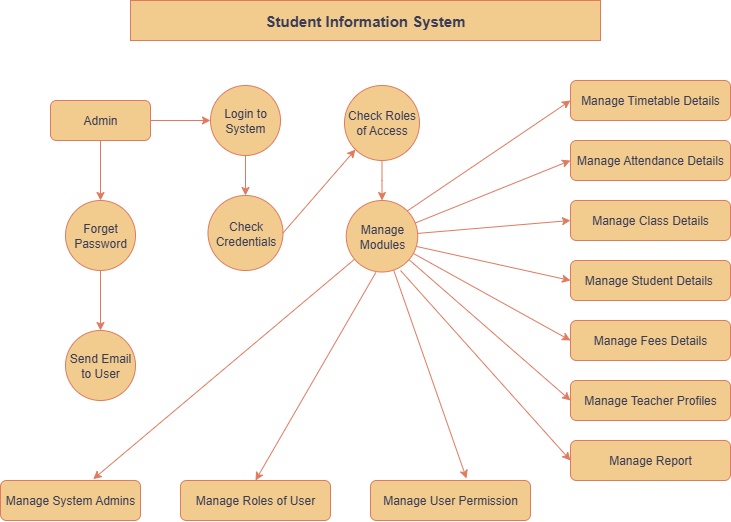

The diagram above was exported from draw.io. Its source (the exported page's mxGraphModel, read from the mxfile embedded in the PNG):
<mxGraphModel dx="1310" dy="752" grid="1" gridSize="10" guides="1" tooltips="1" connect="1" arrows="1" fold="1" page="1" pageScale="1" pageWidth="827" pageHeight="1169" math="0" shadow="0">
  <root>
    <mxCell id="0" />
    <mxCell id="1" parent="0" />
    <mxCell id="OcDDWSMCJ_hV0Os4x54w-1" value="Student Information System" style="rounded=0;whiteSpace=wrap;html=1;fontStyle=1;fontSize=15;fillColor=#F2CC8F;strokeColor=#E07A5F;labelBackgroundColor=none;fontColor=#393C56;" vertex="1" parent="1">
      <mxGeometry x="160" y="40" width="470" height="40" as="geometry" />
    </mxCell>
    <mxCell id="OcDDWSMCJ_hV0Os4x54w-5" value="" style="edgeStyle=orthogonalEdgeStyle;rounded=0;orthogonalLoop=1;jettySize=auto;html=1;strokeColor=#E07A5F;fontColor=#393C56;fillColor=#F2CC8F;" edge="1" parent="1" source="OcDDWSMCJ_hV0Os4x54w-2" target="OcDDWSMCJ_hV0Os4x54w-4">
      <mxGeometry relative="1" as="geometry" />
    </mxCell>
    <mxCell id="OcDDWSMCJ_hV0Os4x54w-8" value="" style="edgeStyle=orthogonalEdgeStyle;rounded=0;orthogonalLoop=1;jettySize=auto;html=1;strokeColor=#E07A5F;fontColor=#393C56;fillColor=#F2CC8F;" edge="1" parent="1" source="OcDDWSMCJ_hV0Os4x54w-2" target="OcDDWSMCJ_hV0Os4x54w-6">
      <mxGeometry relative="1" as="geometry" />
    </mxCell>
    <mxCell id="OcDDWSMCJ_hV0Os4x54w-2" value="Admin" style="rounded=1;whiteSpace=wrap;html=1;labelBackgroundColor=none;fillColor=#F2CC8F;strokeColor=#E07A5F;fontColor=#393C56;" vertex="1" parent="1">
      <mxGeometry x="80" y="140" width="100" height="40" as="geometry" />
    </mxCell>
    <mxCell id="OcDDWSMCJ_hV0Os4x54w-12" value="" style="edgeStyle=orthogonalEdgeStyle;rounded=0;orthogonalLoop=1;jettySize=auto;html=1;strokeColor=#E07A5F;fontColor=#393C56;fillColor=#F2CC8F;" edge="1" parent="1" source="OcDDWSMCJ_hV0Os4x54w-4" target="OcDDWSMCJ_hV0Os4x54w-11">
      <mxGeometry relative="1" as="geometry" />
    </mxCell>
    <mxCell id="OcDDWSMCJ_hV0Os4x54w-4" value="Login to System" style="ellipse;whiteSpace=wrap;html=1;aspect=fixed;strokeColor=#E07A5F;fontColor=#393C56;fillColor=#F2CC8F;" vertex="1" parent="1">
      <mxGeometry x="240" y="125" width="70" height="70" as="geometry" />
    </mxCell>
    <mxCell id="OcDDWSMCJ_hV0Os4x54w-10" value="" style="edgeStyle=orthogonalEdgeStyle;rounded=0;orthogonalLoop=1;jettySize=auto;html=1;strokeColor=#E07A5F;fontColor=#393C56;fillColor=#F2CC8F;" edge="1" parent="1" source="OcDDWSMCJ_hV0Os4x54w-6" target="OcDDWSMCJ_hV0Os4x54w-9">
      <mxGeometry relative="1" as="geometry" />
    </mxCell>
    <mxCell id="OcDDWSMCJ_hV0Os4x54w-6" value="Forget Password" style="ellipse;whiteSpace=wrap;html=1;aspect=fixed;strokeColor=#E07A5F;fontColor=#393C56;fillColor=#F2CC8F;" vertex="1" parent="1">
      <mxGeometry x="95" y="240" width="70" height="70" as="geometry" />
    </mxCell>
    <mxCell id="OcDDWSMCJ_hV0Os4x54w-9" value="Send Email to User" style="ellipse;whiteSpace=wrap;html=1;aspect=fixed;strokeColor=#E07A5F;fontColor=#393C56;fillColor=#F2CC8F;" vertex="1" parent="1">
      <mxGeometry x="95" y="370" width="70" height="70" as="geometry" />
    </mxCell>
    <mxCell id="OcDDWSMCJ_hV0Os4x54w-11" value="Check Credentials" style="ellipse;whiteSpace=wrap;html=1;aspect=fixed;strokeColor=#E07A5F;fontColor=#393C56;fillColor=#F2CC8F;" vertex="1" parent="1">
      <mxGeometry x="237.5" y="235" width="75" height="75" as="geometry" />
    </mxCell>
    <mxCell id="OcDDWSMCJ_hV0Os4x54w-15" value="" style="edgeStyle=orthogonalEdgeStyle;rounded=0;orthogonalLoop=1;jettySize=auto;html=1;strokeColor=#E07A5F;fontColor=#393C56;fillColor=#F2CC8F;" edge="1" parent="1" source="OcDDWSMCJ_hV0Os4x54w-13" target="OcDDWSMCJ_hV0Os4x54w-14">
      <mxGeometry relative="1" as="geometry" />
    </mxCell>
    <mxCell id="OcDDWSMCJ_hV0Os4x54w-13" value="Check Roles of Access" style="ellipse;whiteSpace=wrap;html=1;aspect=fixed;strokeColor=#E07A5F;fontColor=#393C56;fillColor=#F2CC8F;" vertex="1" parent="1">
      <mxGeometry x="374" y="125" width="75" height="75" as="geometry" />
    </mxCell>
    <mxCell id="OcDDWSMCJ_hV0Os4x54w-14" value="Manage Modules" style="ellipse;whiteSpace=wrap;html=1;aspect=fixed;strokeColor=#E07A5F;fontColor=#393C56;fillColor=#F2CC8F;" vertex="1" parent="1">
      <mxGeometry x="375.75" y="240" width="71.5" height="71.5" as="geometry" />
    </mxCell>
    <mxCell id="OcDDWSMCJ_hV0Os4x54w-16" value="Manage Timetable Details" style="rounded=1;whiteSpace=wrap;html=1;strokeColor=#E07A5F;fontColor=#393C56;fillColor=#F2CC8F;" vertex="1" parent="1">
      <mxGeometry x="600" y="120" width="160" height="40" as="geometry" />
    </mxCell>
    <mxCell id="OcDDWSMCJ_hV0Os4x54w-17" value="Manage Attendance Details" style="rounded=1;whiteSpace=wrap;html=1;strokeColor=#E07A5F;fontColor=#393C56;fillColor=#F2CC8F;" vertex="1" parent="1">
      <mxGeometry x="600" y="180" width="160" height="40" as="geometry" />
    </mxCell>
    <mxCell id="OcDDWSMCJ_hV0Os4x54w-18" value="Manage Class Details" style="rounded=1;whiteSpace=wrap;html=1;strokeColor=#E07A5F;fontColor=#393C56;fillColor=#F2CC8F;" vertex="1" parent="1">
      <mxGeometry x="600" y="240" width="160" height="40" as="geometry" />
    </mxCell>
    <mxCell id="OcDDWSMCJ_hV0Os4x54w-19" value="Manage Student Details&amp;nbsp;" style="rounded=1;whiteSpace=wrap;html=1;strokeColor=#E07A5F;fontColor=#393C56;fillColor=#F2CC8F;" vertex="1" parent="1">
      <mxGeometry x="600" y="300" width="160" height="40" as="geometry" />
    </mxCell>
    <mxCell id="OcDDWSMCJ_hV0Os4x54w-20" value="Manage Fees Details" style="rounded=1;whiteSpace=wrap;html=1;strokeColor=#E07A5F;fontColor=#393C56;fillColor=#F2CC8F;" vertex="1" parent="1">
      <mxGeometry x="600" y="360" width="160" height="40" as="geometry" />
    </mxCell>
    <mxCell id="OcDDWSMCJ_hV0Os4x54w-21" value="Manage Teacher Profiles" style="rounded=1;whiteSpace=wrap;html=1;strokeColor=#E07A5F;fontColor=#393C56;fillColor=#F2CC8F;" vertex="1" parent="1">
      <mxGeometry x="600" y="420" width="160" height="40" as="geometry" />
    </mxCell>
    <mxCell id="OcDDWSMCJ_hV0Os4x54w-22" value="Manage Report" style="rounded=1;whiteSpace=wrap;html=1;strokeColor=#E07A5F;fontColor=#393C56;fillColor=#F2CC8F;" vertex="1" parent="1">
      <mxGeometry x="600" y="480" width="160" height="40" as="geometry" />
    </mxCell>
    <mxCell id="OcDDWSMCJ_hV0Os4x54w-23" value="Manage User Permission" style="rounded=1;whiteSpace=wrap;html=1;strokeColor=#E07A5F;fontColor=#393C56;fillColor=#F2CC8F;" vertex="1" parent="1">
      <mxGeometry x="400" y="520" width="160" height="40" as="geometry" />
    </mxCell>
    <mxCell id="OcDDWSMCJ_hV0Os4x54w-24" value="Manage Roles of User" style="rounded=1;whiteSpace=wrap;html=1;strokeColor=#E07A5F;fontColor=#393C56;fillColor=#F2CC8F;" vertex="1" parent="1">
      <mxGeometry x="210" y="520" width="150" height="40" as="geometry" />
    </mxCell>
    <mxCell id="OcDDWSMCJ_hV0Os4x54w-25" value="Manage System Admins" style="rounded=1;whiteSpace=wrap;html=1;strokeColor=#E07A5F;fontColor=#393C56;fillColor=#F2CC8F;" vertex="1" parent="1">
      <mxGeometry x="30" y="520" width="140" height="40" as="geometry" />
    </mxCell>
    <mxCell id="OcDDWSMCJ_hV0Os4x54w-44" value="" style="endArrow=classic;html=1;rounded=0;strokeColor=#E07A5F;fontColor=#393C56;fillColor=#F2CC8F;entryX=0.662;entryY=-0.033;entryDx=0;entryDy=0;entryPerimeter=0;" edge="1" parent="1" source="OcDDWSMCJ_hV0Os4x54w-14" target="OcDDWSMCJ_hV0Os4x54w-25">
      <mxGeometry width="50" height="50" relative="1" as="geometry">
        <mxPoint x="390" y="420" as="sourcePoint" />
        <mxPoint x="440" y="370" as="targetPoint" />
      </mxGeometry>
    </mxCell>
    <mxCell id="OcDDWSMCJ_hV0Os4x54w-45" value="" style="endArrow=classic;html=1;rounded=0;strokeColor=#E07A5F;fontColor=#393C56;fillColor=#F2CC8F;exitX=0.414;exitY=1.007;exitDx=0;exitDy=0;exitPerimeter=0;entryX=0.5;entryY=0;entryDx=0;entryDy=0;" edge="1" parent="1" source="OcDDWSMCJ_hV0Os4x54w-14" target="OcDDWSMCJ_hV0Os4x54w-24">
      <mxGeometry width="50" height="50" relative="1" as="geometry">
        <mxPoint x="390" y="420" as="sourcePoint" />
        <mxPoint x="440" y="370" as="targetPoint" />
      </mxGeometry>
    </mxCell>
    <mxCell id="OcDDWSMCJ_hV0Os4x54w-46" value="" style="endArrow=classic;html=1;rounded=0;strokeColor=#E07A5F;fontColor=#393C56;fillColor=#F2CC8F;entryX=0.6;entryY=-0.05;entryDx=0;entryDy=0;entryPerimeter=0;" edge="1" parent="1" source="OcDDWSMCJ_hV0Os4x54w-14" target="OcDDWSMCJ_hV0Os4x54w-23">
      <mxGeometry width="50" height="50" relative="1" as="geometry">
        <mxPoint x="390" y="420" as="sourcePoint" />
        <mxPoint x="440" y="370" as="targetPoint" />
      </mxGeometry>
    </mxCell>
    <mxCell id="OcDDWSMCJ_hV0Os4x54w-47" value="" style="endArrow=classic;html=1;rounded=0;strokeColor=#E07A5F;fontColor=#393C56;fillColor=#F2CC8F;exitX=1;exitY=0.5;exitDx=0;exitDy=0;entryX=0;entryY=1;entryDx=0;entryDy=0;" edge="1" parent="1" source="OcDDWSMCJ_hV0Os4x54w-11" target="OcDDWSMCJ_hV0Os4x54w-13">
      <mxGeometry width="50" height="50" relative="1" as="geometry">
        <mxPoint x="390" y="420" as="sourcePoint" />
        <mxPoint x="440" y="370" as="targetPoint" />
      </mxGeometry>
    </mxCell>
    <mxCell id="OcDDWSMCJ_hV0Os4x54w-48" value="" style="endArrow=classic;html=1;rounded=0;strokeColor=#E07A5F;fontColor=#393C56;fillColor=#F2CC8F;exitX=1;exitY=0;exitDx=0;exitDy=0;entryX=0;entryY=0.5;entryDx=0;entryDy=0;" edge="1" parent="1" source="OcDDWSMCJ_hV0Os4x54w-14" target="OcDDWSMCJ_hV0Os4x54w-16">
      <mxGeometry width="50" height="50" relative="1" as="geometry">
        <mxPoint x="390" y="390" as="sourcePoint" />
        <mxPoint x="440" y="340" as="targetPoint" />
      </mxGeometry>
    </mxCell>
    <mxCell id="OcDDWSMCJ_hV0Os4x54w-49" value="" style="endArrow=classic;html=1;rounded=0;strokeColor=#E07A5F;fontColor=#393C56;fillColor=#F2CC8F;entryX=0;entryY=0.5;entryDx=0;entryDy=0;" edge="1" parent="1" source="OcDDWSMCJ_hV0Os4x54w-14" target="OcDDWSMCJ_hV0Os4x54w-17">
      <mxGeometry width="50" height="50" relative="1" as="geometry">
        <mxPoint x="450" y="260" as="sourcePoint" />
        <mxPoint x="440" y="280" as="targetPoint" />
      </mxGeometry>
    </mxCell>
    <mxCell id="OcDDWSMCJ_hV0Os4x54w-50" value="" style="endArrow=classic;html=1;rounded=0;strokeColor=#E07A5F;fontColor=#393C56;fillColor=#F2CC8F;entryX=0;entryY=0.5;entryDx=0;entryDy=0;" edge="1" parent="1" source="OcDDWSMCJ_hV0Os4x54w-14" target="OcDDWSMCJ_hV0Os4x54w-18">
      <mxGeometry width="50" height="50" relative="1" as="geometry">
        <mxPoint x="450" y="276" as="sourcePoint" />
        <mxPoint x="590" y="260" as="targetPoint" />
      </mxGeometry>
    </mxCell>
    <mxCell id="OcDDWSMCJ_hV0Os4x54w-51" value="" style="endArrow=classic;html=1;rounded=0;strokeColor=#E07A5F;fontColor=#393C56;fillColor=#F2CC8F;exitX=0.983;exitY=0.643;exitDx=0;exitDy=0;exitPerimeter=0;entryX=0;entryY=0.5;entryDx=0;entryDy=0;" edge="1" parent="1" source="OcDDWSMCJ_hV0Os4x54w-14" target="OcDDWSMCJ_hV0Os4x54w-19">
      <mxGeometry width="50" height="50" relative="1" as="geometry">
        <mxPoint x="390" y="330" as="sourcePoint" />
        <mxPoint x="440" y="280" as="targetPoint" />
      </mxGeometry>
    </mxCell>
    <mxCell id="OcDDWSMCJ_hV0Os4x54w-52" value="" style="endArrow=classic;html=1;rounded=0;strokeColor=#E07A5F;fontColor=#393C56;fillColor=#F2CC8F;entryX=0;entryY=0.5;entryDx=0;entryDy=0;" edge="1" parent="1" source="OcDDWSMCJ_hV0Os4x54w-14" target="OcDDWSMCJ_hV0Os4x54w-20">
      <mxGeometry width="50" height="50" relative="1" as="geometry">
        <mxPoint x="390" y="330" as="sourcePoint" />
        <mxPoint x="440" y="280" as="targetPoint" />
      </mxGeometry>
    </mxCell>
    <mxCell id="OcDDWSMCJ_hV0Os4x54w-54" value="" style="endArrow=classic;html=1;rounded=0;strokeColor=#E07A5F;fontColor=#393C56;fillColor=#F2CC8F;entryX=0;entryY=0.5;entryDx=0;entryDy=0;" edge="1" parent="1" source="OcDDWSMCJ_hV0Os4x54w-14" target="OcDDWSMCJ_hV0Os4x54w-21">
      <mxGeometry width="50" height="50" relative="1" as="geometry">
        <mxPoint x="390" y="330" as="sourcePoint" />
        <mxPoint x="440" y="280" as="targetPoint" />
      </mxGeometry>
    </mxCell>
    <mxCell id="OcDDWSMCJ_hV0Os4x54w-55" value="" style="endArrow=classic;html=1;rounded=0;strokeColor=#E07A5F;fontColor=#393C56;fillColor=#F2CC8F;exitX=0.759;exitY=0.979;exitDx=0;exitDy=0;exitPerimeter=0;entryX=0;entryY=0.5;entryDx=0;entryDy=0;" edge="1" parent="1" source="OcDDWSMCJ_hV0Os4x54w-14" target="OcDDWSMCJ_hV0Os4x54w-22">
      <mxGeometry width="50" height="50" relative="1" as="geometry">
        <mxPoint x="390" y="330" as="sourcePoint" />
        <mxPoint x="590" y="500" as="targetPoint" />
      </mxGeometry>
    </mxCell>
  </root>
</mxGraphModel>